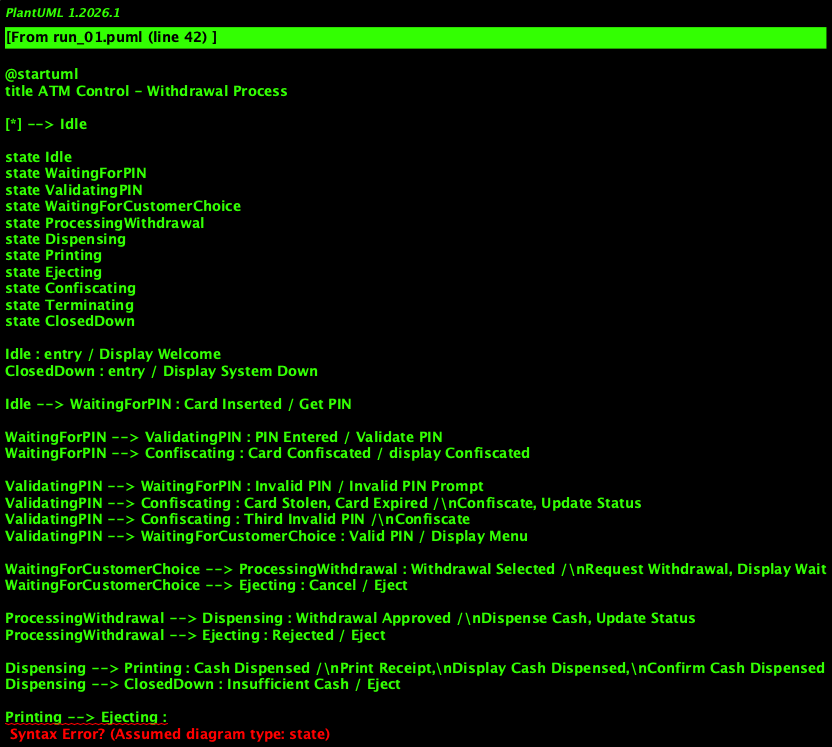

The diagram above was rendered by PlantUML. Its source (embedded in the PNG):
@startuml
title ATM Control - Withdrawal Process

[*] --> Idle

state Idle
state WaitingForPIN
state ValidatingPIN
state WaitingForCustomerChoice
state ProcessingWithdrawal
state Dispensing
state Printing
state Ejecting
state Confiscating
state Terminating
state ClosedDown

Idle : entry / Display Welcome
ClosedDown : entry / Display System Down

Idle --> WaitingForPIN : Card Inserted / Get PIN

WaitingForPIN --> ValidatingPIN : PIN Entered / Validate PIN
WaitingForPIN --> Confiscating : Card Confiscated / display Confiscated

ValidatingPIN --> WaitingForPIN : Invalid PIN / Invalid PIN Prompt
ValidatingPIN --> Confiscating : Card Stolen, Card Expired /\nConfiscate, Update Status
ValidatingPIN --> Confiscating : Third Invalid PIN /\nConfiscate
ValidatingPIN --> WaitingForCustomerChoice : Valid PIN / Display Menu

WaitingForCustomerChoice --> ProcessingWithdrawal : Withdrawal Selected /\nRequest Withdrawal, Display Wait
WaitingForCustomerChoice --> Ejecting : Cancel / Eject

ProcessingWithdrawal --> Dispensing : Withdrawal Approved /\nDispense Cash, Update Status
ProcessingWithdrawal --> Ejecting : Rejected / Eject

Dispensing --> Printing : Cash Dispensed /\nPrint Receipt,\nDisplay Cash Dispensed,\nConfirm Cash Dispensed
Dispensing --> ClosedDown : Insufficient Cash / Eject

Printing --> Ejecting :
@enduml